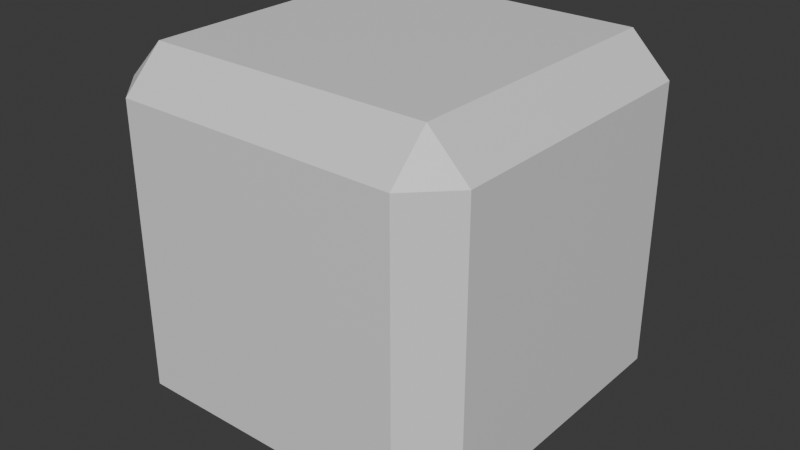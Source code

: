 # Source: ItemBox_Mesh.blend  (saved by Blender 4.0.36; exported with 4.5.12 LTS)
import bpy
from mathutils import Matrix  # noqa: F401  (used for matrix-valued properties, if any)

bpy.ops.wm.read_factory_settings(use_empty=True)
scene = bpy.context.scene
scene.name = 'Scene'

# ---- materials (node trees are filled in below, after node groups)
mat_material = bpy.data.materials.new('Material')
mat_material.alpha_threshold = 0.0
mat_material.use_transparent_shadow = False
mat_material.roughness = 0.5
mat_material.line_color = (0.0, 0.0, 0.0, 1.0)

# ---- material node trees
mat_material.use_nodes = True; mat_material.node_tree.nodes.clear()
_N = mat_material.node_tree.nodes; _L = mat_material.node_tree.links
n0 = _N.new('ShaderNodeOutputMaterial'); n0.name = 'Material Output'; n0.location = (300, 300)
n1 = _N.new('ShaderNodeBsdfPrincipled'); n1.name = 'Principled BSDF'; n1.location = (10, 300)
n1.inputs[3].default_value = 1.45
_L.new(n1.outputs[0], n0.inputs[0])
n0.is_active_output = True

# ---- world
world_world = bpy.data.worlds.new('World'); scene.world = world_world
world_world.use_nodes = True; world_world.node_tree.nodes.clear()
_N = world_world.node_tree.nodes; _L = world_world.node_tree.links
n0 = _N.new('ShaderNodeOutputWorld'); n0.name = 'World Output'; n0.location = (300, 300)
n1 = _N.new('ShaderNodeBackground'); n1.name = 'Background'; n1.location = (10, 300)
n1.inputs[0].default_value = (0.05088, 0.05088, 0.05088, 1.0)
_L.new(n1.outputs[0], n0.inputs[0])
n0.is_active_output = True
world_world.color = (0.05088, 0.05088, 0.05088)
world_world.use_sun_shadow = False
world_world.sun_shadow_jitter_overblur = 0.0

# ---- meshes
me_cube = bpy.data.meshes.new('Cube')
me_cube.from_pydata([(0.7826, 1.0, 0.7826), (0.7826, 0.7826, 1.0), (1.0, 0.7826, 0.7826), (0.7826, 0.7826, -1.0), (0.7826, 1.0, -0.7826), (1.0, 0.7826, -0.7826), (1.0, -0.7826, 0.7826), (0.7826, -0.7826, 1.0), (0.7826, -1.0, 0.7826), (1.0, -0.7826, -0.7826), (0.7826, -1.0, -0.7826), (0.7826, -0.7826, -1.0), (-0.7826, 1.0, 0.7826), (-1.0, 0.7826, 0.7826), (-0.7826, 0.7826, 1.0), (-1.0, 0.7826, -0.7826), (-0.7826, 1.0, -0.7826), (-0.7826, 0.7826, -1.0), (-1.0, -0.7826, 0.7826), (-0.7826, -1.0, 0.7826), (-0.7826, -0.7826, 1.0), (-0.7826, -0.7826, -1.0), (-0.7826, -1.0, -0.7826), (-1.0, -0.7826, -0.7826)], [], [(17, 3, 11, 21), (23, 18, 13, 15), (10, 8, 19, 22), (1, 14, 20, 7), (5, 2, 6, 9), (0, 1, 2), (3, 4, 5), (6, 7, 8), (9, 10, 11), (12, 13, 14), (15, 16, 17), (18, 19, 20), (21, 22, 23), (17, 21, 23, 15), (3, 17, 16, 4), (2, 5, 4, 0), (22, 19, 18, 23), (8, 10, 9, 6), (12, 16, 15, 13), (7, 20, 19, 8), (1, 7, 6, 2), (21, 11, 10, 22), (20, 14, 13, 18), (14, 1, 0, 12), (11, 3, 5, 9), (16, 12, 0, 4)])
_uv = me_cube.uv_layers.new(name='UVMap')
_uv.uv.foreach_set('vector', [0.1522, 0.5272, 0.3478, 0.5272, 0.3478, 0.7228, 0.1522, 0.7228, 0.4022, 0.02717, 0.5978, 0.02717, 0.5978, 0.2228, 0.4022, 0.2228, 0.4022, 0.7772, 0.5978, 0.7772, 0.5978, 0.9728, 0.4022, 0.9728, 0.6522, 0.5272, 0.8478, 0.5272, 0.8478, 0.7228, 0.6522, 0.7228, 0.4022, 0.5272, 0.5978, 0.5272, 0.5978, 0.7228, 0.4022, 0.7228, 0.5978, 0.4728, 0.625, 0.4728, 0.5978, 0.5, 0.3478, 0.5272, 0.3478, 0.5, 0.375, 0.5272, 0.5978, 0.75, 0.625, 0.7772, 0.5978, 0.7772, 0.375, 0.7228, 0.3478, 0.75, 0.3478, 0.7228, 0.5978, 0.25, 0.5978, 0.2228, 0.625, 0.2228, 0.125, 0.5272, 0.1522, 0.5, 0.1522, 0.5272, 0.5978, 0.02717, 0.5978, 0.0, 0.625, 0.02717, 0.1522, 0.7228, 0.1522, 0.75, 0.125, 0.7228, 0.1522, 0.5272, 0.1522, 0.7228, 0.125, 0.7228, 0.125, 0.5272, 0.3478, 0.5272, 0.1522, 0.5272, 0.1522, 0.5, 0.3478, 0.5, 0.5978, 0.5272, 0.4022, 0.5272, 0.4022, 0.4728, 0.5978, 0.4728, 0.4022, 0.0, 0.5978, 0.0, 0.5978, 0.02717, 0.4022, 0.02717, 0.5978, 0.7772, 0.4022, 0.7772, 0.4022, 0.7228, 0.5978, 0.7228, 0.5978, 0.2772, 0.4022, 0.2772, 0.4022, 0.2228, 0.5978, 0.2228, 0.625, 0.7772, 0.625, 0.9728, 0.5978, 0.9728, 0.5978, 0.7772, 0.6522, 0.5272, 0.6522, 0.7228, 0.5978, 0.7228, 0.5978, 0.5272, 0.1522, 0.7228, 0.3478, 0.7228, 0.3478, 0.75, 0.1522, 0.75, 0.625, 0.02717, 0.625, 0.2228, 0.5978, 0.2228, 0.5978, 0.02717, 0.625, 0.2772, 0.625, 0.4728, 0.5978, 0.4728, 0.5978, 0.2772, 0.3478, 0.7228, 0.3478, 0.5272, 0.4022, 0.5272, 0.4022, 0.7228, 0.4022, 0.2772, 0.5978, 0.2772, 0.5978, 0.4728, 0.4022, 0.4728])
me_cube.materials.append(mat_material)
me_cube.use_mirror_vertex_groups = False
me_cube.update()

# ---- objects
ob_cube = bpy.data.objects.new('Cube', me_cube)

# ---- transforms, parenting, visibility, modifiers, constraints
ob_cube.location = (0.0, 0.0, 0.0)
ob_cube.lock_rotations_4d = False
ob_cube.empty_display_type = 'ARROWS'
ob_cube.lineart.crease_threshold = 0.0

# ---- collection membership
scene.collection.objects.link(ob_cube)

# ---- scene / render settings (as saved in the file)
scene.frame_start = 1; scene.frame_end = 250; scene.frame_set(1)
scene.render.engine = 'BLENDER_EEVEE_NEXT'
scene.cycles.sampling_pattern = 'TABULATED_SOBOL'
bpy.context.view_layer.update()

# ---- added for rendering (the .blend has no active camera and no usable light): camera, sun
cam_auto = bpy.data.cameras.new('AutoCamera')
cam_auto.lens = 50.0
cam_auto.sensor_width = 36.0
cam_auto.clip_end = 1000.0
ob_auto_camera = bpy.data.objects.new('AutoCamera', cam_auto)
scene.collection.objects.link(ob_auto_camera)
ob_auto_camera.location = (3.20507, -3.84609, 2.56406)
ob_auto_camera.rotation_euler = (1.09748, -7.21219e-08, 0.694738)
scene.camera = ob_auto_camera
light_auto_sun = bpy.data.lights.new('AutoSun', 'SUN')
light_auto_sun.energy = 3.0
light_auto_sun.angle = 0.0523599
ob_auto_sun = bpy.data.objects.new('AutoSun', light_auto_sun)
scene.collection.objects.link(ob_auto_sun)
ob_auto_sun.rotation_euler = (0.872665, 0.174533, 0.523599)
bpy.context.view_layer.update()
